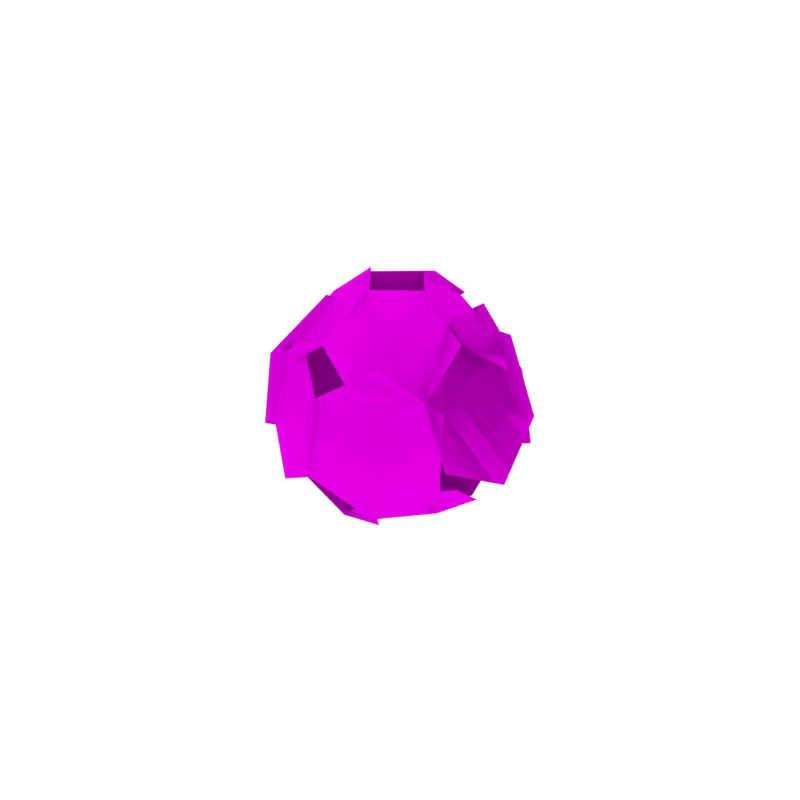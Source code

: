 # Source: Petals_1.blend  (saved by Blender 2.79.0; exported with 4.5.12 LTS)
import bpy
from mathutils import Matrix  # noqa: F401  (used for matrix-valued properties, if any)

bpy.ops.wm.read_factory_settings(use_empty=True)
scene = bpy.context.scene
scene.name = 'Scene'

# ---- collections
col_collection_1 = bpy.data.collections.new('Collection 1'); scene.collection.children.link(col_collection_1)

# ---- images (referenced by path relative to the original .blend; pixels are not part of the script)
import os
ASSET_DIR = os.environ.get("B2B_ASSET_DIR", "")  # directory of the original .blend (textures are referenced by path, not embedded)
HERE = os.path.dirname(os.path.abspath(__file__))  # packed textures are extracted next to this script under _unpacked/

def load_image(name, relpath, width, height, colorspace="sRGB"):
    """Load a texture the original file referenced (path relative to the .blend, or extracted next to this script)."""
    p = next((c for c in (os.path.join(HERE, relpath), os.path.join(ASSET_DIR, relpath)) if relpath and os.path.exists(c)), "")
    if p:
        img = bpy.data.images.load(p, check_existing=True)
        img.name = name
    else:  # same state as the original file: an image datablock whose file is absent (Cycles renders it pink)
        img = bpy.data.images.new(name, width, height)
        img.source = "FILE"
        img.filepath = "//" + (relpath or name)
    img.colorspace_settings.name = colorspace
    return img
img_bush_leaves_png = load_image('Bush_Leaves.png', 'Bush_Leaves.png', 1024, 1024, 'sRGB')
img_flowers_png = load_image('Flowers.png', 'Flowers.png', 1024, 1024, 'sRGB')

# ---- materials (node trees are filled in below, after node groups)
mat_bush_leaves = bpy.data.materials.new('Bush_Leaves')
mat_bush_leaves.alpha_threshold = 0.0
mat_bush_leaves.roughness = 0.5
mat_bush_leaves.specular_intensity = 0.0
mat_flowers = bpy.data.materials.new('Flowers')
mat_flowers.alpha_threshold = 0.0
mat_flowers.roughness = 0.5
mat_flowers.specular_intensity = 0.0

# ---- material node trees
mat_bush_leaves.use_nodes = True; mat_bush_leaves.node_tree.nodes.clear()
_N = mat_bush_leaves.node_tree.nodes; _L = mat_bush_leaves.node_tree.links
n0 = _N.new('ShaderNodeOutputMaterial'); n0.name = 'Material Output'; n0.location = (1200, 880)
n0.label = 'Material Out'
n1 = _N.new('ShaderNodeAddShader'); n1.name = 'Add Shader'; n1.location = (1000, 880)
n1.label = 'Shader Add Refl'
n2 = _N.new('ShaderNodeAddShader'); n2.name = 'Add Shader.001'; n2.location = (800, 880)
n2.label = 'Shader Add Spec'
n3 = _N.new('ShaderNodeBsdfRefraction'); n3.name = 'Refraction BSDF'; n3.location = (1200, 220)
n3.label = 'Refl BSDF'
n3.mute = True
n4 = _N.new('ShaderNodeMix'); n4.name = 'Mix'; n4.location = (1000, 220)
n4.label = 'Mix Color/Refl'
n4.data_type = 'RGBA'
n4.blend_type = 'MULTIPLY'
n4.inputs[0].default_value = 1.0
n4.inputs[6].default_value = (0.8, 0.8, 0.8, 1.0)
n4.inputs[7].default_value = (0.0, 0.0, 0.0, 0.0)
n5 = _N.new('ShaderNodeMixShader'); n5.name = 'Mix Shader'; n5.location = (600, 880)
n5.label = 'Shader Mix Alpha'
n6 = _N.new('ShaderNodeBsdfTransparent'); n6.name = 'Transparent BSDF'; n6.location = (400, 880)
n6.label = 'Alpha BSDF'
n7 = _N.new('ShaderNodeMix'); n7.name = 'Mix.001'; n7.location = (200, 1100)
n7.label = 'Mix Color/Alpha'
n7.data_type = 'RGBA'
n7.blend_type = 'MULTIPLY'
n7.inputs[0].default_value = 1.0
n7.inputs[6].default_value = (1.0, 1.0, 1.0, 1.0)
n8 = _N.new('ShaderNodeBsdfDiffuse'); n8.name = 'Diffuse BSDF'; n8.location = (400, 660)
n8.label = 'Diff BSDF'
n9 = _N.new('ShaderNodeMix'); n9.name = 'Mix.002'; n9.location = (200, 660)
n9.label = 'Mix Color/Diffuse'
n9.data_type = 'RGBA'
n9.blend_type = 'MULTIPLY'
n9.inputs[0].default_value = 1.0
n9.inputs[6].default_value = (0.8, 0.8, 0.8, 1.0)
n10 = _N.new('ShaderNodeBsdfAnisotropic'); n10.name = 'Glossy BSDF'; n10.location = (400, 220)
n10.label = 'Spec BSDF'
n10.mute = True
n10.distribution = 'GGX'
n11 = _N.new('ShaderNodeMix'); n11.name = 'Mix.003'; n11.location = (200, 220)
n11.label = 'Mix Color/Spec'
n11.data_type = 'RGBA'
n11.blend_type = 'MULTIPLY'
n11.inputs[0].default_value = 1.0
n11.inputs[6].default_value = (0.0, 0.0, 0.0, 1.0)
n11.inputs[7].default_value = (0.0, 0.0, 0.0, 1.0)
n12 = _N.new('ShaderNodeMix'); n12.name = 'Mix.004'; n12.location = (200, 0)
n12.label = 'Mix Color/Hardness'
n12.data_type = 'RGBA'
n12.blend_type = 'MULTIPLY'
n12.inputs[0].default_value = 1.0
n12.inputs[6].default_value = (0.0, 0.0, 0.0, 0.0)
n12.inputs[7].default_value = (1.0, 1.0, 1.0, 1.0)
n13 = _N.new('ShaderNodeNormalMap'); n13.name = 'Normal Map'; n13.location = (200, 440)
n13.label = 'Normal/Map'
n13.mute = True
n14 = _N.new('ShaderNodeMix'); n14.name = 'Mix.005'; n14.location = (1000, 660)
n14.label = 'Bump/Map'
n14.mute = True
n14.data_type = 'RGBA'
n14.blend_type = 'MULTIPLY'
n14.inputs[0].default_value = 1.0
n14.inputs[6].default_value = (1.0, 1.0, 1.0, 1.0)
n14.inputs[7].default_value = (0.0, 0.0, 0.0, 1.0)
n15 = _N.new('ShaderNodeTexCoord'); n15.name = 'Texture Coordinate'; n15.location = (-600, 660)
n15.label = 'Texture Coords'
n16 = _N.new('ShaderNodeTexImage'); n16.name = 'Image Texture'; n16.location = (0, 660)
n16.width = 140
n16.image = img_bush_leaves_png
n17 = _N.new('ShaderNodeDisplacement'); n17.name = 'Displacement'; n17.location = (0, 0)
n17.inputs[1].default_value = 0.0
n17.inputs[2].default_value = 0.1
n18 = _N.new('ShaderNodeMath'); n18.name = 'Math'; n18.location = (0, 0)
n18.operation = 'POWER'
_L.new(n1.outputs[0], n0.inputs[0])
_L.new(n2.outputs[0], n1.inputs[0])
_L.new(n3.outputs[0], n1.inputs[1])
_L.new(n4.outputs[2], n3.inputs[0])
_L.new(n5.outputs[0], n2.inputs[0])
_L.new(n6.outputs[0], n5.inputs[1])
_L.new(n7.outputs[2], n5.inputs[0])
_L.new(n8.outputs[0], n5.inputs[2])
_L.new(n9.outputs[2], n8.inputs[0])
_L.new(n10.outputs[0], n2.inputs[1])
_L.new(n11.outputs[2], n10.inputs[0])
_L.new(n13.outputs[0], n8.inputs[2])
_L.new(n13.outputs[0], n10.inputs[4])
_L.new(n13.outputs[0], n3.inputs[3])
_L.new(n16.outputs[0], n9.inputs[7])
_L.new(n16.outputs[1], n7.inputs[7])
_L.new(n14.outputs[2], n17.inputs[0])
_L.new(n17.outputs[0], n0.inputs[2])
_L.new(n12.outputs[2], n18.inputs[0])
_L.new(n18.outputs[0], n10.inputs[1])
n0.is_active_output = True
mat_flowers.use_nodes = True; mat_flowers.node_tree.nodes.clear()
_N = mat_flowers.node_tree.nodes; _L = mat_flowers.node_tree.links
n0 = _N.new('ShaderNodeOutputMaterial'); n0.name = 'Material Output'; n0.location = (1200, 880)
n0.label = 'Material Out'
n1 = _N.new('ShaderNodeAddShader'); n1.name = 'Add Shader'; n1.location = (1000, 880)
n1.label = 'Shader Add Refl'
n2 = _N.new('ShaderNodeAddShader'); n2.name = 'Add Shader.001'; n2.location = (800, 880)
n2.label = 'Shader Add Spec'
n3 = _N.new('ShaderNodeBsdfRefraction'); n3.name = 'Refraction BSDF'; n3.location = (1200, 220)
n3.label = 'Refl BSDF'
n3.mute = True
n4 = _N.new('ShaderNodeMix'); n4.name = 'Mix'; n4.location = (1000, 220)
n4.label = 'Mix Color/Refl'
n4.data_type = 'RGBA'
n4.blend_type = 'MULTIPLY'
n4.inputs[0].default_value = 1.0
n4.inputs[6].default_value = (0.8, 0.8, 0.8, 1.0)
n4.inputs[7].default_value = (0.0, 0.0, 0.0, 0.0)
n5 = _N.new('ShaderNodeMixShader'); n5.name = 'Mix Shader'; n5.location = (600, 880)
n5.label = 'Shader Mix Alpha'
n6 = _N.new('ShaderNodeBsdfTransparent'); n6.name = 'Transparent BSDF'; n6.location = (400, 880)
n6.label = 'Alpha BSDF'
n7 = _N.new('ShaderNodeMix'); n7.name = 'Mix.001'; n7.location = (200, 1100)
n7.label = 'Mix Color/Alpha'
n7.data_type = 'RGBA'
n7.blend_type = 'MULTIPLY'
n7.inputs[0].default_value = 1.0
n7.inputs[6].default_value = (1.0, 1.0, 1.0, 1.0)
n8 = _N.new('ShaderNodeBsdfDiffuse'); n8.name = 'Diffuse BSDF'; n8.location = (400, 660)
n8.label = 'Diff BSDF'
n9 = _N.new('ShaderNodeMix'); n9.name = 'Mix.002'; n9.location = (200, 660)
n9.label = 'Mix Color/Diffuse'
n9.data_type = 'RGBA'
n9.blend_type = 'MULTIPLY'
n9.inputs[0].default_value = 1.0
n9.inputs[6].default_value = (0.8, 0.8, 0.8, 1.0)
n10 = _N.new('ShaderNodeBsdfAnisotropic'); n10.name = 'Glossy BSDF'; n10.location = (400, 220)
n10.label = 'Spec BSDF'
n10.mute = True
n10.distribution = 'GGX'
n11 = _N.new('ShaderNodeMix'); n11.name = 'Mix.003'; n11.location = (200, 220)
n11.label = 'Mix Color/Spec'
n11.data_type = 'RGBA'
n11.blend_type = 'MULTIPLY'
n11.inputs[0].default_value = 1.0
n11.inputs[6].default_value = (0.0, 0.0, 0.0, 1.0)
n11.inputs[7].default_value = (0.0, 0.0, 0.0, 1.0)
n12 = _N.new('ShaderNodeMix'); n12.name = 'Mix.004'; n12.location = (200, 0)
n12.label = 'Mix Color/Hardness'
n12.data_type = 'RGBA'
n12.blend_type = 'MULTIPLY'
n12.inputs[0].default_value = 1.0
n12.inputs[6].default_value = (0.0, 0.0, 0.0, 0.0)
n12.inputs[7].default_value = (1.0, 1.0, 1.0, 1.0)
n13 = _N.new('ShaderNodeNormalMap'); n13.name = 'Normal Map'; n13.location = (200, 440)
n13.label = 'Normal/Map'
n13.mute = True
n14 = _N.new('ShaderNodeMix'); n14.name = 'Mix.005'; n14.location = (1000, 660)
n14.label = 'Bump/Map'
n14.mute = True
n14.data_type = 'RGBA'
n14.blend_type = 'MULTIPLY'
n14.inputs[0].default_value = 1.0
n14.inputs[6].default_value = (1.0, 1.0, 1.0, 1.0)
n14.inputs[7].default_value = (0.0, 0.0, 0.0, 1.0)
n15 = _N.new('ShaderNodeTexCoord'); n15.name = 'Texture Coordinate'; n15.location = (-600, 660)
n15.label = 'Texture Coords'
n16 = _N.new('ShaderNodeTexImage'); n16.name = 'Image Texture'; n16.location = (0, 660)
n16.width = 140
n16.image = img_flowers_png
n17 = _N.new('ShaderNodeDisplacement'); n17.name = 'Displacement'; n17.location = (0, 0)
n17.inputs[1].default_value = 0.0
n17.inputs[2].default_value = 0.1
n18 = _N.new('ShaderNodeMath'); n18.name = 'Math'; n18.location = (0, 0)
n18.operation = 'POWER'
_L.new(n1.outputs[0], n0.inputs[0])
_L.new(n2.outputs[0], n1.inputs[0])
_L.new(n3.outputs[0], n1.inputs[1])
_L.new(n4.outputs[2], n3.inputs[0])
_L.new(n5.outputs[0], n2.inputs[0])
_L.new(n6.outputs[0], n5.inputs[1])
_L.new(n7.outputs[2], n5.inputs[0])
_L.new(n8.outputs[0], n5.inputs[2])
_L.new(n9.outputs[2], n8.inputs[0])
_L.new(n10.outputs[0], n2.inputs[1])
_L.new(n11.outputs[2], n10.inputs[0])
_L.new(n13.outputs[0], n8.inputs[2])
_L.new(n13.outputs[0], n10.inputs[4])
_L.new(n13.outputs[0], n3.inputs[3])
_L.new(n16.outputs[0], n9.inputs[7])
_L.new(n16.outputs[1], n7.inputs[7])
_L.new(n14.outputs[2], n17.inputs[0])
_L.new(n17.outputs[0], n0.inputs[2])
_L.new(n12.outputs[2], n18.inputs[0])
_L.new(n18.outputs[0], n10.inputs[1])
n0.is_active_output = True

# ---- world
world_world = bpy.data.worlds.new('World'); scene.world = world_world
world_world.color = (1.0, 1.0, 1.0)
world_world.use_sun_shadow = False
world_world.sun_shadow_jitter_overblur = 0.0
world_world.cycles.sampling_method = 'NONE'
world_world.cycles.sample_map_resolution = 256

# ---- meshes
me_plane_027 = bpy.data.meshes.new('Plane.027')
me_plane_027.from_pydata([(-0.182, -0.01249, -0.1313), (-0.2834, -0.1575, -0.1234), (-0.2209, -0.1215, -0.2654), (-0.1909, 0.03017, -0.3033), (-0.2233, 0.1461, -0.1987), (-0.2858, 0.1101, -0.05672), (-0.3159, -0.04166, -0.01911), (-0.09129, -0.1362, -0.1537), (0.01524, -0.2388, -0.2512), (-0.07819, -0.137, -0.3303), (-0.2188, -0.09399, -0.2694), (-0.2659, -0.1527, -0.1289), (-0.1725, -0.2545, -0.0498), (-0.0319, -0.2976, -0.1109), (-0.07464, 0.07802, -0.1971), (-0.2297, 0.1635, -0.2021), (-0.2167, 0.03352, -0.2931), (-0.07491, -0.00909, -0.3516), (0.05419, 0.07844, -0.3187), (0.04121, 0.2085, -0.2277), (-0.1007, 0.251, -0.1694), (0.01603, -0.04574, -0.2195), (0.06897, 0.08222, -0.3299), (-0.07399, 0.01804, -0.358), (-0.1028, -0.1333, -0.3178), (0.01156, -0.2203, -0.2489), (0.1545, -0.1562, -0.2208), (0.1832, -0.004874, -0.2613), (0.09491, 0.05438, -0.1292), (0.008152, 0.02259, -0.3467), (0.1583, -0.1135, -0.283), (0.3062, -0.05132, -0.1437), (0.3033, 0.1473, -0.0677), (0.1531, 0.2834, -0.1314), (0.005557, 0.2211, -0.271), (0.1126, -0.1089, -0.06427), (0.2982, -0.1636, 0.07135), (0.3321, -0.02366, -0.08491), (0.2164, -0.0328, -0.2629), (0.06632, -0.182, -0.2842), (0.03249, -0.3219, -0.128), (0.1485, -0.3127, 0.04983), (-0.01962, -0.1679, 0.008055), (0.05859, -0.2757, 0.2033), (0.1814, -0.2901, 0.03057), (0.09394, -0.2857, -0.1629), (-0.1169, -0.2664, -0.1836), (-0.2397, -0.2519, -0.01081), (-0.152, -0.2566, 0.1826), (-0.009174, 0.1727, -0.05582), (0.05852, 0.3139, 0.07212), (-0.1218, 0.2938, 0.06061), (-0.1973, 0.2368, -0.09452), (-0.09213, 0.1994, -0.2383), (0.08814, 0.2196, -0.2268), (0.1635, 0.2768, -0.07156), (-0.1479, 0.1027, 0.02149), (-0.1704, 0.1951, 0.2012), (-0.2707, 0.04507, 0.1729), (-0.323, 0.0004209, 0.003592), (-0.2743, 0.106, -0.1377), (-0.174, 0.2561, -0.1094), (-0.122, 0.3006, 0.06003), (-0.1458, -0.0691, 0.05131), (-0.1741, -0.09892, 0.2841), (-0.1226, -0.2714, 0.1713), (-0.1825, -0.2876, -0.0319), (-0.2937, -0.1305, -0.1225), (-0.3453, 0.04199, -0.009679), (-0.2855, 0.05779, 0.1936), (0.09491, 0.05438, -0.1292), (0.008152, 0.02259, -0.3467), (0.1583, -0.1135, -0.283), (0.3062, -0.05132, -0.1437), (0.3033, 0.1473, -0.0677), (0.1531, 0.2834, -0.1314), (0.005557, 0.2211, -0.271), (0.1016, 0.1093, 0.07422), (0.2774, 0.09622, 0.05737), (0.216, 0.05781, 0.1992), (0.08199, 0.1273, 0.2496), (0.009023, 0.2352, 0.1576), (0.07038, 0.2736, 0.01584), (0.2046, 0.2041, -0.0343), (0.1398, -0.0408, 0.08106), (0.1548, -0.1966, 0.164), (0.1397, -0.06767, 0.2561), (0.1938, 0.07328, 0.2057), (0.2628, 0.08525, 0.06248), (0.278, -0.04368, -0.0297), (0.224, -0.1846, 0.02104), (-0.03363, 0.07804, 0.1434), (-0.0001756, 0.2509, 0.163), (0.09543, 0.1502, 0.2409), (0.04021, 0.008817, 0.289), (-0.1109, -0.03194, 0.2587), (-0.2065, 0.06876, 0.1808), (-0.1511, 0.2102, 0.1329), (0.004576, -0.07206, 0.1502), (-0.1228, -0.04195, 0.2696), (0.01905, 0.02469, 0.2979), (0.152, -0.0452, 0.2451), (0.1429, -0.1819, 0.1635), (0.001091, -0.2485, 0.1353), (-0.1317, -0.1786, 0.1883)], [], [(0, 2, 1), (0, 3, 2), (0, 4, 3), (0, 5, 4), (0, 6, 5), (0, 1, 6), (7, 9, 8), (7, 10, 9), (7, 11, 10), (7, 12, 11), (7, 13, 12), (7, 8, 13), (14, 16, 15), (14, 17, 16), (14, 18, 17), (14, 19, 18), (14, 20, 19), (14, 15, 20), (21, 23, 22), (21, 24, 23), (21, 25, 24), (21, 26, 25), (21, 27, 26), (21, 22, 27), (28, 30, 29), (28, 31, 30), (28, 32, 31), (28, 33, 32), (28, 34, 33), (28, 29, 34), (35, 37, 36), (35, 38, 37), (35, 39, 38), (35, 40, 39), (35, 41, 40), (35, 36, 41), (42, 44, 43), (42, 45, 44), (42, 46, 45), (42, 47, 46), (42, 48, 47), (42, 43, 48), (49, 51, 50), (49, 52, 51), (49, 53, 52), (49, 54, 53), (49, 55, 54), (49, 50, 55), (56, 58, 57), (56, 59, 58), (56, 60, 59), (56, 61, 60), (56, 62, 61), (56, 57, 62), (63, 65, 64), (63, 66, 65), (63, 67, 66), (63, 68, 67), (63, 69, 68), (63, 64, 69), (70, 72, 71), (70, 73, 72), (70, 74, 73), (70, 75, 74), (70, 76, 75), (70, 71, 76), (77, 79, 78), (77, 80, 79), (77, 81, 80), (77, 82, 81), (77, 83, 82), (77, 78, 83), (84, 86, 85), (84, 87, 86), (84, 88, 87), (84, 89, 88), (84, 90, 89), (84, 85, 90), (91, 93, 92), (91, 94, 93), (91, 95, 94), (91, 96, 95), (91, 97, 96), (91, 92, 97), (98, 100, 99), (98, 101, 100), (98, 102, 101), (98, 103, 102), (98, 104, 103), (98, 99, 104)])
me_plane_027.polygons.foreach_set('use_smooth', [True] * 90)
me_plane_027.polygons.foreach_set('material_index', [1, 1, 1, 1, 1, 1, 1, 1, 1, 1, 1, 1, 1, 1, 1, 1, 1, 1, 1, 1, 1, 1, 1, 1, 1, 1, 1, 1, 1, 1, 1, 1, 1, 1, 1, 1, 1, 1, 1, 1, 1, 1, 1, 1, 1, 1, 1, 1, 1, 1, 1, 1, 1, 1, 1, 1, 1, 1, 1, 1, 1, 1, 1, 1, 1, 1, 1, 1, 1, 1, 1, 1, 1, 1, 1, 1, 1, 1, 1, 1, 1, 1, 1, 1, 1, 1, 1, 1, 1, 1])
_uv = me_plane_027.uv_layers.new(name='UVMap')
_uv.uv.foreach_set('vector', [0.6138, 0.8141, 0.4305, 0.72, 0.6037, 0.6083, 0.6138, 0.8141, 0.4406, 0.9258, 0.4305, 0.72, 0.6138, 0.8141, 0.6239, 1.02, 0.4406, 0.9258, 0.6138, 0.8141, 0.7971, 0.9083, 0.6239, 1.02, 0.6138, 0.8141, 0.787, 0.7025, 0.7971, 0.9083, 0.6138, 0.8141, 0.6037, 0.6083, 0.787, 0.7025, 0.6138, 0.8141, 0.4305, 0.72, 0.6037, 0.6083, 0.6138, 0.8141, 0.4406, 0.9258, 0.4305, 0.72, 0.6138, 0.8141, 0.6239, 1.02, 0.4406, 0.9258, 0.6138, 0.8141, 0.7971, 0.9083, 0.6239, 1.02, 0.6138, 0.8141, 0.787, 0.7025, 0.7971, 0.9083, 0.6138, 0.8141, 0.6037, 0.6083, 0.787, 0.7025, 0.6138, 0.8141, 0.4305, 0.72, 0.6037, 0.6083, 0.6138, 0.8141, 0.4406, 0.9258, 0.4305, 0.72, 0.6138, 0.8141, 0.6239, 1.02, 0.4406, 0.9258, 0.6138, 0.8141, 0.7971, 0.9083, 0.6239, 1.02, 0.6138, 0.8141, 0.787, 0.7025, 0.7971, 0.9083, 0.6138, 0.8141, 0.6037, 0.6083, 0.787, 0.7025, 0.6138, 0.8141, 0.4305, 0.72, 0.6037, 0.6083, 0.6138, 0.8141, 0.4406, 0.9258, 0.4305, 0.72, 0.6138, 0.8141, 0.6239, 1.02, 0.4406, 0.9258, 0.6138, 0.8141, 0.7971, 0.9083, 0.6239, 1.02, 0.6138, 0.8141, 0.787, 0.7025, 0.7971, 0.9083, 0.6138, 0.8141, 0.6037, 0.6083, 0.787, 0.7025, 0.6138, 0.8141, 0.4305, 0.72, 0.6037, 0.6083, 0.6138, 0.8141, 0.4406, 0.9258, 0.4305, 0.72, 0.6138, 0.8141, 0.6239, 1.02, 0.4406, 0.9258, 0.6138, 0.8141, 0.7971, 0.9083, 0.6239, 1.02, 0.6138, 0.8141, 0.787, 0.7025, 0.7971, 0.9083, 0.6138, 0.8141, 0.6037, 0.6083, 0.787, 0.7025, 0.6138, 0.8141, 0.4305, 0.72, 0.6037, 0.6083, 0.6138, 0.8141, 0.4406, 0.9258, 0.4305, 0.72, 0.6138, 0.8141, 0.6239, 1.02, 0.4406, 0.9258, 0.6138, 0.8141, 0.7971, 0.9083, 0.6239, 1.02, 0.6138, 0.8141, 0.787, 0.7025, 0.7971, 0.9083, 0.6138, 0.8141, 0.6037, 0.6083, 0.787, 0.7025, 0.6138, 0.8141, 0.4305, 0.72, 0.6037, 0.6083, 0.6138, 0.8141, 0.4406, 0.9258, 0.4305, 0.72, 0.6138, 0.8141, 0.6239, 1.02, 0.4406, 0.9258, 0.6138, 0.8141, 0.7971, 0.9083, 0.6239, 1.02, 0.6138, 0.8141, 0.787, 0.7025, 0.7971, 0.9083, 0.6138, 0.8141, 0.6037, 0.6083, 0.787, 0.7025, 0.6138, 0.8141, 0.4305, 0.72, 0.6037, 0.6083, 0.6138, 0.8141, 0.4406, 0.9258, 0.4305, 0.72, 0.6138, 0.8141, 0.6239, 1.02, 0.4406, 0.9258, 0.6138, 0.8141, 0.7971, 0.9083, 0.6239, 1.02, 0.6138, 0.8141, 0.787, 0.7025, 0.7971, 0.9083, 0.6138, 0.8141, 0.6037, 0.6083, 0.787, 0.7025, 0.6138, 0.8141, 0.4305, 0.72, 0.6037, 0.6083, 0.6138, 0.8141, 0.4406, 0.9258, 0.4305, 0.72, 0.6138, 0.8141, 0.6239, 1.02, 0.4406, 0.9258, 0.6138, 0.8141, 0.7971, 0.9083, 0.6239, 1.02, 0.6138, 0.8141, 0.787, 0.7025, 0.7971, 0.9083, 0.6138, 0.8141, 0.6037, 0.6083, 0.787, 0.7025, 0.6138, 0.8141, 0.4305, 0.72, 0.6037, 0.6083, 0.6138, 0.8141, 0.4406, 0.9258, 0.4305, 0.72, 0.6138, 0.8141, 0.6239, 1.02, 0.4406, 0.9258, 0.6138, 0.8141, 0.7971, 0.9083, 0.6239, 1.02, 0.6138, 0.8141, 0.787, 0.7025, 0.7971, 0.9083, 0.6138, 0.8141, 0.6037, 0.6083, 0.787, 0.7025, 0.6138, 0.8141, 0.4305, 0.72, 0.6037, 0.6083, 0.6138, 0.8141, 0.4406, 0.9258, 0.4305, 0.72, 0.6138, 0.8141, 0.6239, 1.02, 0.4406, 0.9258, 0.6138, 0.8141, 0.7971, 0.9083, 0.6239, 1.02, 0.6138, 0.8141, 0.787, 0.7025, 0.7971, 0.9083, 0.6138, 0.8141, 0.6037, 0.6083, 0.787, 0.7025, 0.6138, 0.8141, 0.4305, 0.72, 0.6037, 0.6083, 0.6138, 0.8141, 0.4406, 0.9258, 0.4305, 0.72, 0.6138, 0.8141, 0.6239, 1.02, 0.4406, 0.9258, 0.6138, 0.8141, 0.7971, 0.9083, 0.6239, 1.02, 0.6138, 0.8141, 0.787, 0.7025, 0.7971, 0.9083, 0.6138, 0.8141, 0.6037, 0.6083, 0.787, 0.7025, 0.6138, 0.8141, 0.4305, 0.72, 0.6037, 0.6083, 0.6138, 0.8141, 0.4406, 0.9258, 0.4305, 0.72, 0.6138, 0.8141, 0.6239, 1.02, 0.4406, 0.9258, 0.6138, 0.8141, 0.7971, 0.9083, 0.6239, 1.02, 0.6138, 0.8141, 0.787, 0.7025, 0.7971, 0.9083, 0.6138, 0.8141, 0.6037, 0.6083, 0.787, 0.7025, 0.6138, 0.8141, 0.4305, 0.72, 0.6037, 0.6083, 0.6138, 0.8141, 0.4406, 0.9258, 0.4305, 0.72, 0.6138, 0.8141, 0.6239, 1.02, 0.4406, 0.9258, 0.6138, 0.8141, 0.7971, 0.9083, 0.6239, 1.02, 0.6138, 0.8141, 0.787, 0.7025, 0.7971, 0.9083, 0.6138, 0.8141, 0.6037, 0.6083, 0.787, 0.7025, 0.6138, 0.8141, 0.4305, 0.72, 0.6037, 0.6083, 0.6138, 0.8141, 0.4406, 0.9258, 0.4305, 0.72, 0.6138, 0.8141, 0.6239, 1.02, 0.4406, 0.9258, 0.6138, 0.8141, 0.7971, 0.9083, 0.6239, 1.02, 0.6138, 0.8141, 0.787, 0.7025, 0.7971, 0.9083, 0.6138, 0.8141, 0.6037, 0.6083, 0.787, 0.7025])
me_plane_027.materials.append(mat_bush_leaves)
me_plane_027.materials.append(mat_flowers)
me_plane_027.use_remesh_preserve_volume = False
me_plane_027.use_remesh_preserve_attributes = False
me_plane_027.use_mirror_vertex_groups = False
me_plane_027.update()
me_plane_027.normals_split_custom_set([tuple(v) for v in zip(*[iter([-0.9197, 0.08729, -0.3827, -0.9161, 0.397, -0.05678, -0.7439, 0.4962, -0.4477, -0.9197, 0.08729, -0.3827, -0.9987, -0.02034, 0.04702, -0.9161, 0.397, -0.05678, -0.9197, 0.08729, -0.3827, -0.9096, -0.339, -0.2402, -0.9987, -0.02034, 0.04702, -0.9197, 0.08729, -0.3827, -0.7374, -0.2402, -0.6313, -0.9096, -0.339, -0.2402, -0.9197, 0.08729, -0.3827, -0.6546, 0.1775, -0.7348, -0.7374, -0.2402, -0.6313, -0.9197, 0.08729, -0.3827, -0.7439, 0.4962, -0.4477, -0.6546, 0.1775, -0.7348, -0.4385, -0.7669, -0.4686, -0.5236, -0.8512, -0.03524, -0.7811, -0.5709, -0.253, -0.4385, -0.7669, -0.4686, -0.1369, -0.9695, -0.2031, -0.5236, -0.8512, -0.03524, -0.4385, -0.7669, -0.4686, -0.007306, -0.808, -0.5891, -0.1369, -0.9695, -0.2031, -0.4385, -0.7669, -0.4686, -0.2645, -0.5275, -0.8073, -0.007306, -0.808, -0.5891, -0.4385, -0.7669, -0.4686, -0.6514, -0.4091, -0.639, -0.2645, -0.5275, -0.8073, -0.4385, -0.7669, -0.4686, -0.7811, -0.5709, -0.253, -0.6514, -0.4091, -0.639, -0.1688, 0.5538, -0.8154, 0.2029, 0.7387, -0.6428, 0.2389, 0.3806, -0.8934, -0.1688, 0.5538, -0.8154, -0.1872, 0.8558, -0.4822, 0.2029, 0.7387, -0.6428, -0.1688, 0.5538, -0.8154, -0.5421, 0.6152, -0.5724, -0.1872, 0.8558, -0.4822, -0.1688, 0.5538, -0.8154, -0.5066, 0.257, -0.823, -0.5421, 0.6152, -0.5724, -0.1688, 0.5538, -0.8154, -0.116, 0.1399, -0.9834, -0.5066, 0.257, -0.823, -0.1688, 0.5538, -0.8154, 0.2389, 0.3806, -0.8934, -0.116, 0.1399, -0.9834, 0.3124, -0.3004, -0.9012, 0.5954, -0.5095, -0.6213, 0.2017, -0.6864, -0.6987, 0.3124, -0.3004, -0.9012, 0.6745, -0.0934, -0.7323, 0.5954, -0.5095, -0.6213, 0.3124, -0.3004, -0.9012, 0.3602, 0.1462, -0.9213, 0.6745, -0.0934, -0.7323, 0.3124, -0.3004, -0.9012, -0.03374, -0.0304, -0.999, 0.3602, 0.1462, -0.9213, 0.3124, -0.3004, -0.9012, -0.1127, -0.4467, -0.8875, -0.03374, -0.0304, -0.999, 0.3124, -0.3004, -0.9012, 0.2017, -0.6864, -0.6987, -0.1127, -0.4467, -0.8875, 0.5873, 0.2954, -0.7535, 0.5224, 0.6749, -0.5212, 0.8324, 0.3941, -0.3895, 0.5873, 0.2954, -0.7535, 0.2179, 0.5465, -0.8086, 0.5224, 0.6749, -0.5212, 0.5873, 0.2954, -0.7535, 0.2234, 0.1373, -0.965, 0.2179, 0.5465, -0.8086, 0.5873, 0.2954, -0.7535, 0.5334, -0.1438, -0.8336, 0.2234, 0.1373, -0.965, 0.5873, 0.2954, -0.7535, 0.8378, -0.01517, -0.5458, 0.5334, -0.1438, -0.8336, 0.5873, 0.2954, -0.7535, 0.8324, 0.3941, -0.3895, 0.8378, -0.01517, -0.5458, 0.6732, -0.6175, -0.407, 0.2963, -0.8626, -0.41, 0.3659, -0.5739, -0.7326, 0.6732, -0.6175, -0.407, 0.535, -0.8438, -0.04335, 0.2963, -0.8626, -0.41, 0.6732, -0.6175, -0.407, 0.844, -0.5364, 0.0009296, 0.535, -0.8438, -0.04335, 0.6732, -0.6175, -0.407, 0.914, -0.2474, -0.3215, 0.844, -0.5364, 0.0009296, 0.6732, -0.6175, -0.407, 0.6749, -0.2664, -0.6882, 0.914, -0.2474, -0.3215, 0.6732, -0.6175, -0.407, 0.3659, -0.5739, -0.7326, 0.6749, -0.2664, -0.6882, -0.09213, -0.9956, 0.01779, -0.5171, -0.8555, -0.02643, -0.2637, -0.8853, -0.3831, -0.09213, -0.9956, 0.01779, -0.3365, -0.8649, 0.3724, -0.5171, -0.8555, -0.02643, -0.09213, -0.9956, 0.01779, 0.09773, -0.9045, 0.415, -0.3365, -0.8649, 0.3724, -0.09213, -0.9956, 0.01779, 0.3516, -0.9343, 0.05853, 0.09773, -0.9045, 0.415, -0.09213, -0.9956, 0.01779, 0.1706, -0.9247, -0.3404, 0.3516, -0.9343, 0.05853, -0.09213, -0.9956, 0.01779, -0.2637, -0.8853, -0.3831, 0.1706, -0.9247, -0.3404, -0.08598, 0.9476, -0.3076, 0.1759, 0.7624, -0.6227, -0.259, 0.7138, -0.6507, -0.08598, 0.9476, -0.3076, 0.3577, 0.9001, -0.2489, 0.1759, 0.7624, -0.6227, -0.08598, 0.9476, -0.3076, 0.1046, 0.9897, 0.09734, 0.3577, 0.9001, -0.2489, -0.08598, 0.9476, -0.3076, -0.3304, 0.9412, 0.06981, 0.1046, 0.9897, 0.09734, -0.08598, 0.9476, -0.3076, -0.512, 0.8033, -0.3043, -0.3304, 0.9412, 0.06981, -0.08598, 0.9476, -0.3076, -0.259, 0.7138, -0.6507, -0.512, 0.8033, -0.3043, -0.8356, 0.5372, 0.115, -0.635, 0.736, -0.2348, -0.8758, 0.3759, -0.3029, -0.8356, 0.5372, 0.115, -0.5102, 0.8429, 0.171, -0.635, 0.736, -0.2348, -0.8356, 0.5372, 0.115, -0.6263, 0.59, 0.5094, -0.5102, 0.8429, 0.171, -0.8356, 0.5372, 0.115, -0.8672, 0.2297, 0.4418, -0.6263, 0.59, 0.5094, -0.8356, 0.5372, 0.115, -0.9918, 0.1229, 0.03553, -0.8672, 0.2297, 0.4418, -0.8356, 0.5372, 0.115, -0.8758, 0.3759, -0.3029, -0.9918, 0.1229, 0.03553, -0.8514, -0.4404, 0.2848, -0.9949, -0.0726, 0.06965, -0.8886, -0.4286, -0.1633, -0.8514, -0.4404, 0.2848, -0.8717, -0.03965, 0.4885, -0.9949, -0.0726, 0.06965, -0.8514, -0.4404, 0.2848, -0.6423, -0.3629, 0.6751, -0.8717, -0.03965, 0.4885, -0.8514, -0.4404, 0.2848, -0.5357, -0.7192, 0.4425, -0.6423, -0.3629, 0.6751, -0.8514, -0.4404, 0.2848, -0.659, -0.7518, 0.02329, -0.5357, -0.7192, 0.4425, -0.8514, -0.4404, 0.2848, -0.8886, -0.4286, -0.1633, -0.659, -0.7518, 0.02329, 0.5873, 0.2954, -0.7535, 0.5224, 0.6749, -0.5212, 0.8324, 0.3941, -0.3895, 0.5873, 0.2954, -0.7535, 0.2179, 0.5466, -0.8086, 0.5224, 0.6749, -0.5212, 0.5873, 0.2954, -0.7535, 0.2234, 0.1373, -0.965, 0.2179, 0.5466, -0.8086, 0.5873, 0.2954, -0.7535, 0.5334, -0.1438, -0.8336, 0.2234, 0.1373, -0.965, 0.5873, 0.2954, -0.7535, 0.8378, -0.01517, -0.5458, 0.5334, -0.1438, -0.8336, 0.5873, 0.2954, -0.7535, 0.8324, 0.3941, -0.3895, 0.8378, -0.01517, -0.5458, 0.5367, 0.7267, 0.4288, 0.2822, 0.9501, 0.133, 0.113, 0.8444, 0.5236, 0.5367, 0.7267, 0.4288, 0.6511, 0.759, -0.005196, 0.2822, 0.9501, 0.133, 0.5367, 0.7267, 0.4288, 0.8516, 0.4623, 0.2472, 0.6511, 0.759, -0.005196, 0.5367, 0.7267, 0.4288, 0.6828, 0.3563, 0.6379, 0.8516, 0.4623, 0.2472, 0.5367, 0.7267, 0.4288, 0.3135, 0.5475, 0.7759, 0.6828, 0.3563, 0.6379, 0.5367, 0.7267, 0.4288, 0.113, 0.8444, 0.5236, 0.3135, 0.5475, 0.7759, 0.8897, -0.1919, 0.4143, 0.99, -0.1397, -0.02087, 0.9483, 0.2155, 0.2329, 0.8897, -0.1919, 0.4143, 0.8414, -0.5274, 0.1183, 0.99, -0.1397, -0.02087, 0.8897, -0.1919, 0.4143, 0.6513, -0.5604, 0.5117, 0.8414, -0.5274, 0.1183, 0.8897, -0.1919, 0.4143, 0.6094, -0.2053, 0.7658, 0.6513, -0.5604, 0.5117, 0.8897, -0.1919, 0.4143, 0.758, 0.1825, 0.6262, 0.6094, -0.2053, 0.7658, 0.8897, -0.1919, 0.4143, 0.9483, 0.2155, 0.2329, 0.758, 0.1825, 0.6262, -0.2824, 0.405, 0.8696, -0.6693, 0.2522, 0.6989, -0.4061, -0.02523, 0.9135, -0.2824, 0.405, 0.8696, -0.5172, 0.6411, 0.567, -0.6693, 0.2522, 0.6989, -0.2824, 0.405, 0.8696, -0.1019, 0.7532, 0.6499, -0.5172, 0.6411, 0.567, -0.2824, 0.405, 0.8696, 0.1617, 0.4759, 0.8645, -0.1019, 0.7532, 0.6499, -0.2824, 0.405, 0.8696, 0.009352, 0.08678, 0.9962, 0.1617, 0.4759, 0.8645, -0.2824, 0.405, 0.8696, -0.4061, -0.02523, 0.9135, 0.009352, 0.08678, 0.9962, 0.07066, -0.5136, 0.8551, 0.03855, -0.8376, 0.545, 0.4292, -0.6542, 0.6228, 0.07066, -0.5136, 0.8551, -0.3269, -0.6453, 0.6905, 0.03855, -0.8376, 0.545, 0.07066, -0.5136, 0.8551, -0.3022, -0.2695, 0.9144, -0.3269, -0.6453, 0.6905, 0.07066, -0.5136, 0.8551, 0.08837, -0.08569, 0.9924, -0.3022, -0.2695, 0.9144, 0.07066, -0.5136, 0.8551, 0.4539, -0.2782, 0.8465, 0.08837, -0.08569, 0.9924, 0.07066, -0.5136, 0.8551, 0.4292, -0.6542, 0.6228, 0.4539, -0.2782, 0.8465])] * 3)])

# ---- objects
ob_petals_1 = bpy.data.objects.new('Petals_1', me_plane_027)

# ---- transforms, parenting, visibility, modifiers, constraints
ob_petals_1.location = (0.0, 0.0, 0.0)
ob_petals_1.rotation_euler = (3.306, 0.4366, 0.4885)
ob_petals_1.lineart.crease_threshold = 0.0

# ---- collection membership
col_collection_1.objects.link(ob_petals_1)

# ---- scene / render settings (as saved in the file)
scene.frame_start = 1; scene.frame_end = 250; scene.frame_set(0)
scene.render.engine = 'CYCLES'
scene.render.resolution_x = 1000
scene.render.resolution_y = 1000
scene.render.dither_intensity = 0.0
scene.cycles.samples = 200
scene.cycles.sampling_pattern = 'TABULATED_SOBOL'
scene.cycles.light_sampling_threshold = 0.0
scene.cycles.use_adaptive_sampling = False
scene.cycles.use_light_tree = False
scene.cycles.caustics_reflective = False
scene.cycles.caustics_refractive = False
scene.cycles.blur_glossy = 0.0
scene.cycles.max_bounces = 2
scene.cycles.pixel_filter_type = 'GAUSSIAN'
scene.cycles.sample_clamp_indirect = 0.0
scene.view_settings.view_transform = 'Standard'
bpy.context.view_layer.update()

# ---- added for rendering (the .blend has no active camera): camera
cam_auto = bpy.data.cameras.new('AutoCamera')
cam_auto.lens = 50.0
cam_auto.sensor_width = 36.0
cam_auto.clip_end = 1000.0
ob_auto_camera = bpy.data.objects.new('AutoCamera', cam_auto)
scene.collection.objects.link(ob_auto_camera)
ob_auto_camera.location = (1.58901, -1.89665, 1.29629)
ob_auto_camera.rotation_euler = (1.09748, -7.21219e-08, 0.694738)
scene.camera = ob_auto_camera
bpy.context.view_layer.update()
